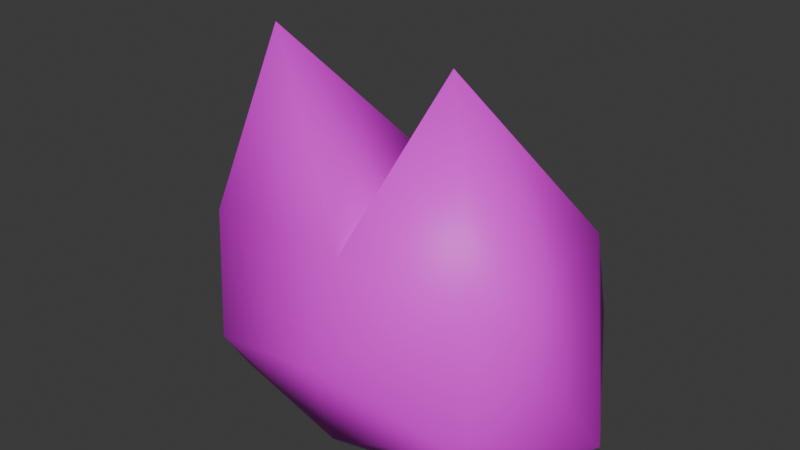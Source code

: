 # Source: enemy_cat-001.blend  (saved by Blender 4.0.36; exported with 4.5.12 LTS)
import bpy
from mathutils import Matrix  # noqa: F401  (used for matrix-valued properties, if any)

bpy.ops.wm.read_factory_settings(use_empty=True)
scene = bpy.context.scene
scene.name = 'Scene'

# ---- collections
col_collection = bpy.data.collections.new('Collection'); scene.collection.children.link(col_collection)

# ---- images (referenced by path relative to the original .blend; pixels are not part of the script)
import os
ASSET_DIR = os.environ.get("B2B_ASSET_DIR", "")  # directory of the original .blend (textures are referenced by path, not embedded)
HERE = os.path.dirname(os.path.abspath(__file__))  # packed textures are extracted next to this script under _unpacked/

def load_image(name, relpath, width, height, colorspace="sRGB"):
    """Load a texture the original file referenced (path relative to the .blend, or extracted next to this script)."""
    p = next((c for c in (os.path.join(HERE, relpath), os.path.join(ASSET_DIR, relpath)) if relpath and os.path.exists(c)), "")
    if p:
        img = bpy.data.images.load(p, check_existing=True)
        img.name = name
    else:  # same state as the original file: an image datablock whose file is absent (Cycles renders it pink)
        img = bpy.data.images.new(name, width, height)
        img.source = "FILE"
        img.filepath = "//" + (relpath or name)
    img.colorspace_settings.name = colorspace
    return img
img_cat_tex = load_image('cat_tex', 'cat_tex.png', 1024, 1024, 'sRGB')

# ---- materials (node trees are filled in below, after node groups)
mat_cat_mat = bpy.data.materials.new('cat_mat')
mat_cat_mat.alpha_threshold = 0.0
mat_cat_mat.use_transparent_shadow = False
mat_cat_mat.roughness = 0.5
mat_cat_mat.line_color = (0.0, 0.0, 0.0, 1.0)

# ---- material node trees
mat_cat_mat.use_nodes = True; mat_cat_mat.node_tree.nodes.clear()
_N = mat_cat_mat.node_tree.nodes; _L = mat_cat_mat.node_tree.links
n0 = _N.new('ShaderNodeOutputMaterial'); n0.name = 'Material Output'; n0.location = (300, 300)
n1 = _N.new('ShaderNodeBsdfPrincipled'); n1.name = 'Principled BSDF'; n1.location = (10, 300)
n1.inputs[3].default_value = 1.45
n2 = _N.new('ShaderNodeTexImage'); n2.name = 'Image Texture'; n2.location = (-280, 280)
n2.image = img_cat_tex
_L.new(n1.outputs[0], n0.inputs[0])
_L.new(n2.outputs[0], n1.inputs[0])
n0.is_active_output = True

# ---- world
world_world = bpy.data.worlds.new('World'); scene.world = world_world
world_world.use_nodes = True; world_world.node_tree.nodes.clear()
_N = world_world.node_tree.nodes; _L = world_world.node_tree.links
n0 = _N.new('ShaderNodeOutputWorld'); n0.name = 'World Output'; n0.location = (300, 300)
n1 = _N.new('ShaderNodeBackground'); n1.name = 'Background'; n1.location = (10, 300)
n1.inputs[0].default_value = (0.05088, 0.05088, 0.05088, 1.0)
_L.new(n1.outputs[0], n0.inputs[0])
n0.is_active_output = True
world_world.color = (0.05088, 0.05088, 0.05088)
world_world.use_sun_shadow = False
world_world.sun_shadow_jitter_overblur = 0.0

# ---- meshes
me_cube = bpy.data.meshes.new('Cube')
me_cube.from_pydata([(-0.6112, 0.3814, 0.3814), (-0.6112, 0.3814, -0.2827), (-0.6112, -0.3814, 0.3814), (-0.6112, -0.284, -0.3814), (0.0, 0.3814, -0.2827), (0.0, -0.3814, 0.3814), (0.0, -0.4293, -0.3814), (0.0, 0.3814, 0.3814), (-0.8995, 0.0, -0.2265), (0.0, 0.4804, 0.0), (0.0, -0.5403, 0.0), (-0.6112, -0.4116, -0.1804), (-0.6112, 0.4804, 0.0), (-0.3924, -0.2405, 1.134)], [], [(2, 5, 13), (11, 2, 8), (8, 2, 0), (0, 7, 9, 12), (1, 4, 6, 3), (1, 8, 12), (3, 8, 1), (3, 11, 8), (6, 10, 11), (10, 5, 2, 11), (4, 1, 12, 9), (8, 0, 12), (3, 6, 11), (5, 7, 13), (7, 0, 13), (0, 2, 13)])
me_cube.polygons.foreach_set('use_smooth', [True] * 16)
_uv = me_cube.uv_layers.new(name='UVMap')
_uv.uv.foreach_set('vector', [0.591, 0.4899, 0.9595, 0.5133, 0.6936, 0.9598, 0.6158, 0.1675, 0.591, 0.4899, 0.3296, 0.1108, 0.3972, 0.3786, 0.5231, 0.6497, 0.2733, 0.5988, 0.2733, 0.5988, 0.05974, 0.6587, 0.03505, 0.4993, 0.238, 0.492, 0.2382, 0.4105, 0.04293, 0.3795, 0.1369, 0.08224, 0.3429, 0.2051, 0.2382, 0.4105, 0.3972, 0.3786, 0.238, 0.492, 0.3429, 0.2051, 0.3972, 0.3786, 0.2382, 0.4105, 0.5811, 0.0361, 0.6158, 0.1675, 0.3296, 0.1108, 0.9528, 0.01924, 0.9753, 0.2642, 0.6158, 0.1675, 0.9753, 0.2642, 0.9595, 0.5133, 0.591, 0.4899, 0.6158, 0.1675, 0.04293, 0.3795, 0.2382, 0.4105, 0.238, 0.492, 0.03505, 0.4993, 0.3972, 0.3786, 0.2733, 0.5988, 0.238, 0.492, 0.5811, 0.0361, 0.9528, 0.01924, 0.6158, 0.1675, 0.03505, 0.9568, 0.05974, 0.6587, 0.3713, 0.9292, 0.05974, 0.6587, 0.2733, 0.5988, 0.3713, 0.9292, 0.2733, 0.5988, 0.5231, 0.6497, 0.3713, 0.9292])
me_cube.materials.append(mat_cat_mat)
me_cube.use_mirror_vertex_groups = False
me_cube.update()

# ---- objects
ob_cube = bpy.data.objects.new('Cube', me_cube)

# ---- transforms, parenting, visibility, modifiers, constraints
ob_cube.location = (0.0, 0.0, 0.0)
ob_cube.lock_rotations_4d = False
ob_cube.empty_display_type = 'ARROWS'
ob_cube.lineart.crease_threshold = 0.0
_m = ob_cube.modifiers.new('Mirror', 'MIRROR')

# ---- collection membership
col_collection.objects.link(ob_cube)

# ---- scene / render settings (as saved in the file)
scene.frame_start = 1; scene.frame_end = 250; scene.frame_set(1)
scene.render.engine = 'BLENDER_EEVEE_NEXT'
scene.cycles.sampling_pattern = 'TABULATED_SOBOL'
bpy.context.view_layer.update()

# ---- added for rendering (the .blend has no active camera and no usable light): camera, sun
cam_auto = bpy.data.cameras.new('AutoCamera')
cam_auto.lens = 50.0
cam_auto.sensor_width = 36.0
cam_auto.clip_end = 1000.0
ob_auto_camera = bpy.data.objects.new('AutoCamera', cam_auto)
scene.collection.objects.link(ob_auto_camera)
ob_auto_camera.location = (2.37236, -2.87682, 2.27414)
ob_auto_camera.rotation_euler = (1.09748, -7.21219e-08, 0.694738)
scene.camera = ob_auto_camera
light_auto_sun = bpy.data.lights.new('AutoSun', 'SUN')
light_auto_sun.energy = 3.0
light_auto_sun.angle = 0.0523599
ob_auto_sun = bpy.data.objects.new('AutoSun', light_auto_sun)
scene.collection.objects.link(ob_auto_sun)
ob_auto_sun.rotation_euler = (0.872665, 0.174533, 0.523599)
bpy.context.view_layer.update()
